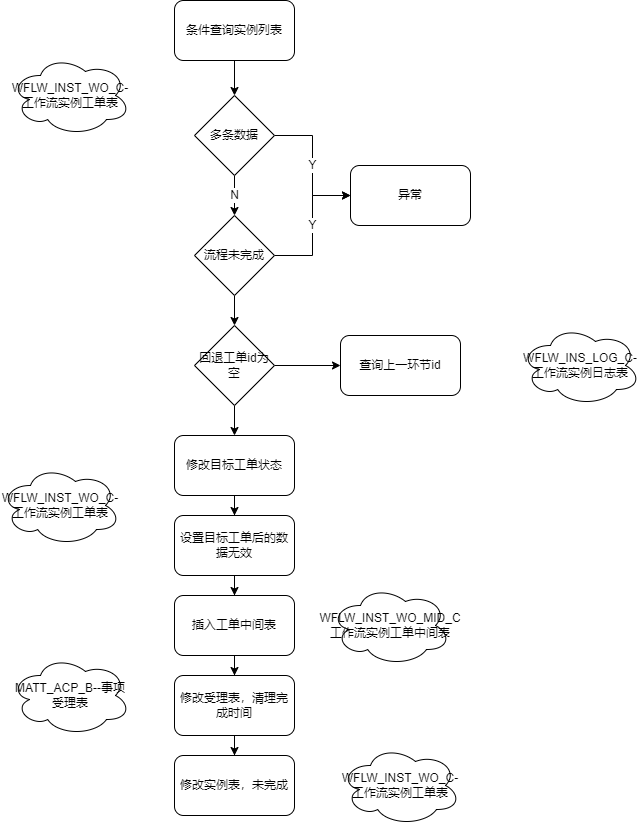

The diagram above was exported from draw.io. Its source (the exported page's mxGraphModel, read from the mxfile embedded in the PNG):
<mxGraphModel dx="1050" dy="541" grid="1" gridSize="10" guides="1" tooltips="1" connect="1" arrows="1" fold="1" page="1" pageScale="1" pageWidth="827" pageHeight="1169" math="0" shadow="0">
  <root>
    <mxCell id="0" />
    <mxCell id="1" parent="0" />
    <mxCell id="tG0-yDUUvnEaa9XeF1LO-3" style="edgeStyle=orthogonalEdgeStyle;rounded=0;orthogonalLoop=1;jettySize=auto;html=1;" parent="1" source="tG0-yDUUvnEaa9XeF1LO-1" target="tG0-yDUUvnEaa9XeF1LO-2" edge="1">
      <mxGeometry relative="1" as="geometry" />
    </mxCell>
    <mxCell id="tG0-yDUUvnEaa9XeF1LO-1" value="条件查询实例列表" style="rounded=1;whiteSpace=wrap;html=1;" parent="1" vertex="1">
      <mxGeometry x="294" y="555" width="120" height="60" as="geometry" />
    </mxCell>
    <mxCell id="tG0-yDUUvnEaa9XeF1LO-5" value="Y" style="edgeStyle=orthogonalEdgeStyle;rounded=0;orthogonalLoop=1;jettySize=auto;html=1;" parent="1" source="tG0-yDUUvnEaa9XeF1LO-2" target="tG0-yDUUvnEaa9XeF1LO-4" edge="1">
      <mxGeometry relative="1" as="geometry" />
    </mxCell>
    <mxCell id="tG0-yDUUvnEaa9XeF1LO-8" value="N" style="edgeStyle=orthogonalEdgeStyle;rounded=0;orthogonalLoop=1;jettySize=auto;html=1;" parent="1" source="tG0-yDUUvnEaa9XeF1LO-2" target="tG0-yDUUvnEaa9XeF1LO-6" edge="1">
      <mxGeometry relative="1" as="geometry" />
    </mxCell>
    <mxCell id="tG0-yDUUvnEaa9XeF1LO-2" value="多条数据" style="rhombus;whiteSpace=wrap;html=1;" parent="1" vertex="1">
      <mxGeometry x="314" y="650" width="80" height="80" as="geometry" />
    </mxCell>
    <mxCell id="tG0-yDUUvnEaa9XeF1LO-4" value="异常" style="rounded=1;whiteSpace=wrap;html=1;" parent="1" vertex="1">
      <mxGeometry x="470" y="720" width="120" height="60" as="geometry" />
    </mxCell>
    <mxCell id="tG0-yDUUvnEaa9XeF1LO-7" value="Y" style="edgeStyle=orthogonalEdgeStyle;rounded=0;orthogonalLoop=1;jettySize=auto;html=1;" parent="1" source="tG0-yDUUvnEaa9XeF1LO-6" target="tG0-yDUUvnEaa9XeF1LO-4" edge="1">
      <mxGeometry relative="1" as="geometry" />
    </mxCell>
    <mxCell id="il3xdOGGKGFrMTx9wq_p-4" style="edgeStyle=orthogonalEdgeStyle;rounded=0;orthogonalLoop=1;jettySize=auto;html=1;" edge="1" parent="1" source="tG0-yDUUvnEaa9XeF1LO-6" target="tG0-yDUUvnEaa9XeF1LO-9">
      <mxGeometry relative="1" as="geometry" />
    </mxCell>
    <mxCell id="tG0-yDUUvnEaa9XeF1LO-6" value="流程未完成" style="rhombus;whiteSpace=wrap;html=1;" parent="1" vertex="1">
      <mxGeometry x="314" y="770" width="80" height="80" as="geometry" />
    </mxCell>
    <mxCell id="il3xdOGGKGFrMTx9wq_p-1" style="edgeStyle=orthogonalEdgeStyle;rounded=0;orthogonalLoop=1;jettySize=auto;html=1;" edge="1" parent="1" source="tG0-yDUUvnEaa9XeF1LO-9" target="tG0-yDUUvnEaa9XeF1LO-10">
      <mxGeometry relative="1" as="geometry" />
    </mxCell>
    <mxCell id="il3xdOGGKGFrMTx9wq_p-7" value="" style="edgeStyle=orthogonalEdgeStyle;rounded=0;orthogonalLoop=1;jettySize=auto;html=1;" edge="1" parent="1" source="tG0-yDUUvnEaa9XeF1LO-9" target="il3xdOGGKGFrMTx9wq_p-6">
      <mxGeometry relative="1" as="geometry" />
    </mxCell>
    <mxCell id="tG0-yDUUvnEaa9XeF1LO-9" value="回退工单id为空" style="rhombus;whiteSpace=wrap;html=1;" parent="1" vertex="1">
      <mxGeometry x="314" y="880" width="80" height="80" as="geometry" />
    </mxCell>
    <mxCell id="tG0-yDUUvnEaa9XeF1LO-10" value="查询上一环节id" style="rounded=1;whiteSpace=wrap;html=1;" parent="1" vertex="1">
      <mxGeometry x="460" y="890" width="120" height="60" as="geometry" />
    </mxCell>
    <mxCell id="il3xdOGGKGFrMTx9wq_p-12" style="edgeStyle=orthogonalEdgeStyle;rounded=0;orthogonalLoop=1;jettySize=auto;html=1;" edge="1" parent="1" source="il3xdOGGKGFrMTx9wq_p-6" target="il3xdOGGKGFrMTx9wq_p-8">
      <mxGeometry relative="1" as="geometry" />
    </mxCell>
    <mxCell id="il3xdOGGKGFrMTx9wq_p-6" value="修改目标工单状态" style="rounded=1;whiteSpace=wrap;html=1;" vertex="1" parent="1">
      <mxGeometry x="294" y="990" width="120" height="60" as="geometry" />
    </mxCell>
    <mxCell id="il3xdOGGKGFrMTx9wq_p-13" style="edgeStyle=orthogonalEdgeStyle;rounded=0;orthogonalLoop=1;jettySize=auto;html=1;" edge="1" parent="1" source="il3xdOGGKGFrMTx9wq_p-8" target="il3xdOGGKGFrMTx9wq_p-9">
      <mxGeometry relative="1" as="geometry" />
    </mxCell>
    <mxCell id="il3xdOGGKGFrMTx9wq_p-8" value="设置目标工单后的数据无效" style="rounded=1;whiteSpace=wrap;html=1;" vertex="1" parent="1">
      <mxGeometry x="294" y="1070" width="120" height="60" as="geometry" />
    </mxCell>
    <mxCell id="il3xdOGGKGFrMTx9wq_p-14" style="edgeStyle=orthogonalEdgeStyle;rounded=0;orthogonalLoop=1;jettySize=auto;html=1;" edge="1" parent="1" source="il3xdOGGKGFrMTx9wq_p-9" target="il3xdOGGKGFrMTx9wq_p-11">
      <mxGeometry relative="1" as="geometry" />
    </mxCell>
    <mxCell id="il3xdOGGKGFrMTx9wq_p-9" value="插入工单中间表" style="rounded=1;whiteSpace=wrap;html=1;" vertex="1" parent="1">
      <mxGeometry x="294" y="1150" width="120" height="60" as="geometry" />
    </mxCell>
    <mxCell id="il3xdOGGKGFrMTx9wq_p-10" value="修改实例表，未完成" style="rounded=1;whiteSpace=wrap;html=1;" vertex="1" parent="1">
      <mxGeometry x="294" y="1310" width="120" height="60" as="geometry" />
    </mxCell>
    <mxCell id="il3xdOGGKGFrMTx9wq_p-15" style="edgeStyle=orthogonalEdgeStyle;rounded=0;orthogonalLoop=1;jettySize=auto;html=1;" edge="1" parent="1" source="il3xdOGGKGFrMTx9wq_p-11" target="il3xdOGGKGFrMTx9wq_p-10">
      <mxGeometry relative="1" as="geometry" />
    </mxCell>
    <mxCell id="il3xdOGGKGFrMTx9wq_p-11" value="修改受理表，清理完成时间" style="rounded=1;whiteSpace=wrap;html=1;" vertex="1" parent="1">
      <mxGeometry x="294" y="1230" width="120" height="60" as="geometry" />
    </mxCell>
    <mxCell id="il3xdOGGKGFrMTx9wq_p-16" value="WFLW_INST_WO_C-工作流实例工单表" style="ellipse;shape=cloud;whiteSpace=wrap;html=1;" vertex="1" parent="1">
      <mxGeometry x="130" y="610" width="120" height="80" as="geometry" />
    </mxCell>
    <mxCell id="il3xdOGGKGFrMTx9wq_p-17" value="WFLW_INS_LOG_C-工作流实例日志表" style="ellipse;shape=cloud;whiteSpace=wrap;html=1;" vertex="1" parent="1">
      <mxGeometry x="640" y="880" width="120" height="80" as="geometry" />
    </mxCell>
    <mxCell id="il3xdOGGKGFrMTx9wq_p-18" value="WFLW_INST_WO_C-工作流实例工单表" style="ellipse;shape=cloud;whiteSpace=wrap;html=1;" vertex="1" parent="1">
      <mxGeometry x="120" y="1020" width="120" height="80" as="geometry" />
    </mxCell>
    <mxCell id="il3xdOGGKGFrMTx9wq_p-19" value="WFLW_INST_WO_MID_C工作流实例工单中间表" style="ellipse;shape=cloud;whiteSpace=wrap;html=1;" vertex="1" parent="1">
      <mxGeometry x="450" y="1140" width="120" height="80" as="geometry" />
    </mxCell>
    <mxCell id="il3xdOGGKGFrMTx9wq_p-20" value="MATT_ACP_B--事项受理表" style="ellipse;shape=cloud;whiteSpace=wrap;html=1;" vertex="1" parent="1">
      <mxGeometry x="130" y="1210" width="120" height="80" as="geometry" />
    </mxCell>
    <mxCell id="il3xdOGGKGFrMTx9wq_p-21" value="WFLW_INST_WO_C-工作流实例工单表" style="ellipse;shape=cloud;whiteSpace=wrap;html=1;" vertex="1" parent="1">
      <mxGeometry x="460" y="1300" width="120" height="80" as="geometry" />
    </mxCell>
  </root>
</mxGraphModel>